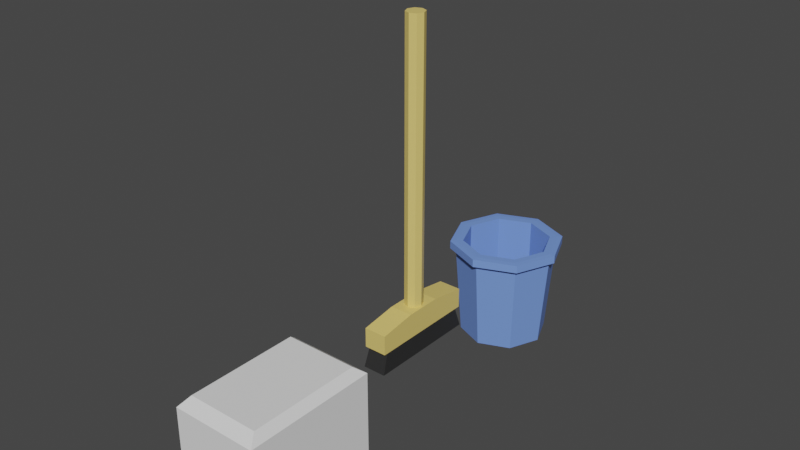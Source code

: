 # Source: closet_supplies.blend  (saved by Blender 2.93.21; exported with 4.5.12 LTS)
import bpy
from mathutils import Matrix  # noqa: F401  (used for matrix-valued properties, if any)

bpy.ops.wm.read_factory_settings(use_empty=True)
scene = bpy.context.scene
scene.name = 'Scene'

# ---- collections
col_collection = bpy.data.collections.new('Collection'); scene.collection.children.link(col_collection)

# ---- materials (node trees are filled in below, after node groups)
mat_material_003 = bpy.data.materials.new('Material.003')
mat_material_003.use_transparent_shadow = False
mat_material_001 = bpy.data.materials.new('Material.001')
mat_material_001.use_transparent_shadow = False
mat_material_002 = bpy.data.materials.new('Material.002')
mat_material_002.use_transparent_shadow = False

# ---- material node trees
mat_material_003.use_nodes = True; mat_material_003.node_tree.nodes.clear()
_N = mat_material_003.node_tree.nodes; _L = mat_material_003.node_tree.links
n0 = _N.new('ShaderNodeBsdfPrincipled'); n0.name = 'Principled BSDF'; n0.location = (10, 300)
n0.distribution = 'GGX'
n0.subsurface_method = 'BURLEY'
n0.inputs[0].default_value = (0.1729, 0.3077, 0.8, 1.0)
n0.inputs[3].default_value = 1.45
n0.inputs[27].default_value = (0.0, 0.0, 0.0, 1.0)
n0.inputs[28].default_value = 1.0
n1 = _N.new('ShaderNodeOutputMaterial'); n1.name = 'Material Output'; n1.location = (300, 300)
_L.new(n0.outputs[0], n1.inputs[0])
n1.is_active_output = True
mat_material_001.use_nodes = True; mat_material_001.node_tree.nodes.clear()
_N = mat_material_001.node_tree.nodes; _L = mat_material_001.node_tree.links
n0 = _N.new('ShaderNodeBsdfPrincipled'); n0.name = 'Principled BSDF'; n0.location = (10, 300)
n0.distribution = 'GGX'
n0.subsurface_method = 'BURLEY'
n0.inputs[0].default_value = (0.8, 0.6059, 0.1734, 1.0)
n0.inputs[3].default_value = 1.45
n0.inputs[27].default_value = (0.0, 0.0, 0.0, 1.0)
n0.inputs[28].default_value = 1.0
n1 = _N.new('ShaderNodeOutputMaterial'); n1.name = 'Material Output'; n1.location = (300, 300)
_L.new(n0.outputs[0], n1.inputs[0])
n1.is_active_output = True
mat_material_002.use_nodes = True; mat_material_002.node_tree.nodes.clear()
_N = mat_material_002.node_tree.nodes; _L = mat_material_002.node_tree.links
n0 = _N.new('ShaderNodeBsdfPrincipled'); n0.name = 'Principled BSDF'; n0.location = (10, 300)
n0.distribution = 'GGX'
n0.subsurface_method = 'BURLEY'
n0.inputs[0].default_value = (0.02539, 0.02539, 0.02539, 1.0)
n0.inputs[3].default_value = 1.45
n0.inputs[27].default_value = (0.0, 0.0, 0.0, 1.0)
n0.inputs[28].default_value = 1.0
n1 = _N.new('ShaderNodeOutputMaterial'); n1.name = 'Material Output'; n1.location = (300, 300)
_L.new(n0.outputs[0], n1.inputs[0])
n1.is_active_output = True

# ---- world
world_world = bpy.data.worlds.new('World'); scene.world = world_world
world_world.use_nodes = True; world_world.node_tree.nodes.clear()
_N = world_world.node_tree.nodes; _L = world_world.node_tree.links
n0 = _N.new('ShaderNodeOutputWorld'); n0.name = 'World Output'; n0.location = (300, 300)
n1 = _N.new('ShaderNodeBackground'); n1.name = 'Background'; n1.location = (10, 300)
n1.inputs[0].default_value = (0.05088, 0.05088, 0.05088, 1.0)
_L.new(n1.outputs[0], n0.inputs[0])
n0.is_active_output = True
world_world.color = (0.05088, 0.05088, 0.05088)
world_world.use_sun_shadow = False
world_world.sun_shadow_jitter_overblur = 0.0

# ---- meshes
me_cylinder_001 = bpy.data.meshes.new('Cylinder.001')
me_cylinder_001.from_pydata([(2.474e-10, 0.8545, -1.0), (0.0, 0.8595, 1.0), (0.6042, 0.6042, -1.0), (0.6078, 0.6078, 1.0), (0.8545, -3.994e-08, -1.0), (0.8595, -4.145e-08, 1.0), (0.6042, -0.6042, -1.0), (0.6078, -0.6078, 1.0), (-7.446e-08, -0.8545, -1.0), (-8.742e-08, -0.8595, 1.0), (-0.6042, -0.6042, -1.0), (-0.6078, -0.6078, 1.0), (-0.8545, 7.604e-09, -1.0), (-0.8595, 2.552e-08, 1.0), (-0.6042, 0.6042, -1.0), (-0.6078, 0.6078, 1.0), (0.7071, 0.7071, 1.0), (0.0, 1.0, 1.0), (1.0, -4.371e-08, 1.0), (0.7071, -0.7071, 1.0), (-8.742e-08, -1.0, 1.0), (-0.7071, -0.7071, 1.0), (-1.0, 1.192e-08, 1.0), (-0.7071, 0.7071, 1.0), (0.6078, 0.6078, -0.8481), (0.0, 0.8595, -0.8481), (0.8595, -4.145e-08, -0.8481), (0.6078, -0.6078, -0.8481), (-8.742e-08, -0.8595, -0.8481), (-0.6078, -0.6078, -0.8481), (-0.8595, 2.552e-08, -0.8481), (-0.6078, 0.6078, -0.8481), (0.0, 1.0, 0.8337), (0.7071, 0.7071, 0.8337), (1.0, -4.371e-08, 0.8337), (0.7071, -0.7071, 0.8337), (-8.742e-08, -1.0, 0.8337), (-0.7071, -0.7071, 0.8337), (-1.0, 1.192e-08, 0.8337), (-0.7071, 0.7071, 0.8337), (0.7861, 0.7861, 0.9945), (-7.5e-10, 1.112, 0.9945), (-7.5e-10, 1.112, 0.8391), (1.112, -4.69e-08, 0.9945), (0.7861, -0.7861, 0.9945), (-9.794e-08, -1.112, 0.9945), (-0.7861, -0.7861, 0.9945), (-1.112, 1.495e-08, 0.9945), (-0.7861, 0.7861, 0.9945), (0.7861, 0.7861, 0.8391), (1.112, -4.69e-08, 0.8391), (0.7861, -0.7861, 0.8391), (-9.794e-08, -1.112, 0.8391), (-0.7861, -0.7861, 0.8391), (-1.112, 1.495e-08, 0.8391), (-0.7861, 0.7861, 0.8391)], [], [(17, 16, 40, 41), (23, 17, 41, 48), (18, 19, 44, 43), (37, 36, 52, 53), (38, 37, 53, 54), (20, 21, 46, 45), (9, 7, 27, 28), (39, 38, 54, 55), (22, 23, 48, 47), (0, 2, 4, 6, 8, 10, 12, 14), (1, 3, 16, 17), (3, 5, 18, 16), (5, 7, 19, 18), (7, 9, 20, 19), (9, 11, 21, 20), (11, 13, 22, 21), (13, 15, 23, 22), (15, 1, 17, 23), (24, 25, 31, 30, 29, 28, 27, 26), (5, 3, 24, 26), (15, 13, 30, 31), (11, 9, 28, 29), (7, 5, 26, 27), (3, 1, 25, 24), (1, 15, 31, 25), (13, 11, 29, 30), (14, 39, 32, 0), (12, 38, 39, 14), (10, 37, 38, 12), (8, 36, 37, 10), (6, 35, 36, 8), (4, 34, 35, 6), (2, 33, 34, 4), (0, 32, 33, 2), (42, 41, 40, 49), (49, 40, 43, 50), (50, 43, 44, 51), (51, 44, 45, 52), (52, 45, 46, 53), (53, 46, 47, 54), (54, 47, 48, 55), (55, 48, 41, 42), (36, 35, 51, 52), (21, 22, 47, 46), (35, 34, 50, 51), (34, 33, 49, 50), (19, 20, 45, 44), (33, 32, 42, 49), (32, 39, 55, 42), (16, 18, 43, 40)])
_uv = me_cylinder_001.uv_layers.new(name='UVMap')
_uv.uv.foreach_set('vector', [0.25, 0.49, 0.4197, 0.4197, 0.4197, 0.4197, 0.25, 0.49, 0.08029, 0.4197, 0.25, 0.49, 0.25, 0.49, 0.08029, 0.4197, 0.49, 0.25, 0.4197, 0.08029, 0.4197, 0.08029, 0.49, 0.25, 0.375, 0.75, 0.5, 0.75, 0.5, 0.75, 0.375, 0.75, 0.25, 0.75, 0.375, 0.75, 0.375, 0.75, 0.25, 0.75, 0.25, 0.01, 0.08029, 0.08029, 0.08029, 0.08029, 0.25, 0.01, 0.25, 0.04371, 0.3959, 0.1041, 0.3959, 0.1041, 0.25, 0.04371, 0.125, 0.75, 0.25, 0.75, 0.25, 0.75, 0.125, 0.75, 0.01, 0.25, 0.08029, 0.4197, 0.08029, 0.4197, 0.01, 0.25, 0.75, 0.49, 0.9197, 0.4197, 0.99, 0.25, 0.9197, 0.08029, 0.75, 0.01, 0.5803, 0.08029, 0.51, 0.25, 0.5803, 0.4197, 0.25, 0.4563, 0.3959, 0.3959, 0.4197, 0.4197, 0.25, 0.49, 0.3959, 0.3959, 0.4563, 0.25, 0.49, 0.25, 0.4197, 0.4197, 0.4563, 0.25, 0.3959, 0.1041, 0.4197, 0.08029, 0.49, 0.25, 0.3959, 0.1041, 0.25, 0.04371, 0.25, 0.01, 0.4197, 0.08029, 0.25, 0.04371, 0.1041, 0.1041, 0.08029, 0.08029, 0.25, 0.01, 0.1041, 0.1041, 0.04371, 0.25, 0.01, 0.25, 0.08029, 0.08029, 0.04371, 0.25, 0.1041, 0.3959, 0.08029, 0.4197, 0.01, 0.25, 0.1041, 0.3959, 0.25, 0.4563, 0.25, 0.49, 0.08029, 0.4197, 0.3959, 0.3959, 0.25, 0.4563, 0.1041, 0.3959, 0.04371, 0.25, 0.1041, 0.1041, 0.25, 0.04371, 0.3959, 0.1041, 0.4563, 0.25, 0.4563, 0.25, 0.3959, 0.3959, 0.3959, 0.3959, 0.4563, 0.25, 0.1041, 0.3959, 0.04371, 0.25, 0.04371, 0.25, 0.1041, 0.3959, 0.1041, 0.1041, 0.25, 0.04371, 0.25, 0.04371, 0.1041, 0.1041, 0.3959, 0.1041, 0.4563, 0.25, 0.4563, 0.25, 0.3959, 0.1041, 0.3959, 0.3959, 0.25, 0.4563, 0.25, 0.4563, 0.3959, 0.3959, 0.25, 0.4563, 0.1041, 0.3959, 0.1041, 0.3959, 0.25, 0.4563, 0.04371, 0.25, 0.1041, 0.1041, 0.1041, 0.1041, 0.04371, 0.25, 0.125, 0.5, 0.125, 0.75, 0.0, 0.75, 0.0, 0.5, 0.25, 0.5, 0.25, 0.75, 0.125, 0.75, 0.125, 0.5, 0.375, 0.5, 0.375, 0.75, 0.25, 0.75, 0.25, 0.5, 0.5, 0.5, 0.5, 0.75, 0.375, 0.75, 0.375, 0.5, 0.625, 0.5, 0.625, 0.75, 0.5, 0.75, 0.5, 0.5, 0.75, 0.5, 0.75, 0.75, 0.625, 0.75, 0.625, 0.5, 0.875, 0.5, 0.875, 0.75, 0.75, 0.75, 0.75, 0.5, 1.0, 0.5, 1.0, 0.75, 0.875, 0.75, 0.875, 0.5, 1.0, 0.75, 1.0, 1.0, 0.875, 1.0, 0.875, 0.75, 0.875, 0.75, 0.875, 1.0, 0.75, 1.0, 0.75, 0.75, 0.75, 0.75, 0.75, 1.0, 0.625, 1.0, 0.625, 0.75, 0.625, 0.75, 0.625, 1.0, 0.5, 1.0, 0.5, 0.75, 0.5, 0.75, 0.5, 1.0, 0.375, 1.0, 0.375, 0.75, 0.375, 0.75, 0.375, 1.0, 0.25, 1.0, 0.25, 0.75, 0.25, 0.75, 0.25, 1.0, 0.125, 1.0, 0.125, 0.75, 0.125, 0.75, 0.125, 1.0, 0.0, 1.0, 0.0, 0.75, 0.5, 0.75, 0.625, 0.75, 0.625, 0.75, 0.5, 0.75, 0.08029, 0.08029, 0.01, 0.25, 0.01, 0.25, 0.08029, 0.08029, 0.625, 0.75, 0.75, 0.75, 0.75, 0.75, 0.625, 0.75, 0.75, 0.75, 0.875, 0.75, 0.875, 0.75, 0.75, 0.75, 0.4197, 0.08029, 0.25, 0.01, 0.25, 0.01, 0.4197, 0.08029, 0.875, 0.75, 1.0, 0.75, 1.0, 0.75, 0.875, 0.75, 0.0, 0.75, 0.125, 0.75, 0.125, 0.75, 0.0, 0.75, 0.4197, 0.4197, 0.49, 0.25, 0.49, 0.25, 0.4197, 0.4197])
me_cylinder_001.materials.append(mat_material_003)
me_cylinder_001.use_remesh_fix_poles = True
me_cylinder_001.use_remesh_preserve_attributes = False
me_cylinder_001.update()
me_cylinder_002 = bpy.data.meshes.new('Cylinder.002')
me_cylinder_002.from_pydata([(0.0, 1.0, -1.0), (0.0, 1.0, 30.21), (0.7071, 0.7071, -1.0), (0.7071, 0.7071, 30.21), (1.0, -4.371e-08, -1.0), (1.0, -4.371e-08, 30.21), (0.7071, -0.7071, -1.0), (0.7071, -0.7071, 30.21), (-8.742e-08, -1.0, -1.0), (-8.742e-08, -1.0, 30.21), (-0.7071, -0.7071, -1.0), (-0.7071, -0.7071, 30.21), (-1.0, 1.192e-08, -1.0), (-1.0, 1.192e-08, 30.21), (-0.7071, 0.7071, -1.0), (-0.7071, 0.7071, 30.21)], [], [(0, 1, 3, 2), (2, 3, 5, 4), (4, 5, 7, 6), (6, 7, 9, 8), (8, 9, 11, 10), (10, 11, 13, 12), (3, 1, 15, 13, 11, 9, 7, 5), (12, 13, 15, 14), (14, 15, 1, 0), (0, 2, 4, 6, 8, 10, 12, 14)])
_uv = me_cylinder_002.uv_layers.new(name='UVMap')
_uv.uv.foreach_set('vector', [1.0, 0.5, 1.0, 1.0, 0.875, 1.0, 0.875, 0.5, 0.875, 0.5, 0.875, 1.0, 0.75, 1.0, 0.75, 0.5, 0.75, 0.5, 0.75, 1.0, 0.625, 1.0, 0.625, 0.5, 0.625, 0.5, 0.625, 1.0, 0.5, 1.0, 0.5, 0.5, 0.5, 0.5, 0.5, 1.0, 0.375, 1.0, 0.375, 0.5, 0.375, 0.5, 0.375, 1.0, 0.25, 1.0, 0.25, 0.5, 0.4197, 0.4197, 0.25, 0.49, 0.08029, 0.4197, 0.01, 0.25, 0.08029, 0.08029, 0.25, 0.01, 0.4197, 0.08029, 0.49, 0.25, 0.25, 0.5, 0.25, 1.0, 0.125, 1.0, 0.125, 0.5, 0.125, 0.5, 0.125, 1.0, 0.0, 1.0, 0.0, 0.5, 0.75, 0.49, 0.9197, 0.4197, 0.99, 0.25, 0.9197, 0.08029, 0.75, 0.01, 0.5803, 0.08029, 0.51, 0.25, 0.5803, 0.4197])
me_cylinder_002.materials.append(mat_material_001)
me_cylinder_002.use_remesh_fix_poles = True
me_cylinder_002.use_remesh_preserve_attributes = False
me_cylinder_002.update()
me_cube_001 = bpy.data.meshes.new('Cube.001')
me_cube_001.from_pydata([(-1.0, -1.0, -1.0), (-1.0, -1.0, 1.0), (-1.0, 1.0, -1.0), (-1.0, 1.0, 1.0), (1.0, -1.0, -1.0), (1.0, -1.0, 1.0), (1.0, 1.0, -1.0), (1.0, 1.0, 1.0), (-1.0, 0.3333, -1.0), (-1.0, -0.3333, -1.0), (-1.0, -0.3333, 1.559), (-1.0, 0.3333, 1.559), (1.0, -0.3333, -1.0), (1.0, 0.3333, -1.0), (1.0, 0.3333, 1.559), (1.0, -0.3333, 1.559), (-0.9112, -0.3037, -1.0), (-0.9112, -0.9112, -1.0), (0.9112, 0.9112, -1.0), (-0.9112, 0.9112, -1.0), (0.9112, 0.3037, -1.0), (0.9112, -0.9112, -1.0), (-0.9112, 0.3037, -1.0), (0.9112, -0.3037, -1.0), (-1.033, -0.3445, -3.132), (-1.033, -1.033, -3.132), (1.033, 1.033, -3.132), (-1.033, 1.033, -3.132), (1.033, 0.3445, -3.132), (1.033, -1.033, -3.132), (-1.033, 0.3445, -3.132), (1.033, -0.3445, -3.132)], [], [(8, 11, 3, 2), (2, 3, 7, 6), (12, 15, 5, 4), (4, 5, 1, 0), (6, 13, 20, 18), (15, 10, 1, 5), (7, 3, 11, 14), (14, 11, 10, 15), (0, 9, 16, 17), (9, 8, 22, 16), (6, 7, 14, 13), (13, 14, 15, 12), (0, 1, 10, 9), (9, 10, 11, 8), (21, 17, 25, 29), (16, 22, 30, 24), (20, 23, 31, 28), (12, 4, 21, 23), (8, 2, 19, 22), (4, 0, 17, 21), (13, 12, 23, 20), (2, 6, 18, 19), (24, 31, 29, 25), (27, 26, 28, 30), (30, 28, 31, 24), (19, 18, 26, 27), (23, 21, 29, 31), (22, 19, 27, 30), (18, 20, 28, 26), (17, 16, 24, 25)])
me_cube_001.polygons.foreach_set('material_index', [0, 0, 0, 0, 0, 0, 0, 0, 0, 0, 0, 0, 0, 0, 1, 1, 1, 0, 0, 0, 0, 0, 1, 1, 1, 1, 1, 1, 1, 1])
_uv = me_cube_001.uv_layers.new(name='UVMap')
_uv.uv.foreach_set('vector', [0.375, 0.1667, 0.625, 0.1667, 0.625, 0.25, 0.375, 0.25, 0.375, 0.25, 0.625, 0.25, 0.625, 0.5, 0.375, 0.5, 0.375, 0.6667, 0.625, 0.6667, 0.625, 0.75, 0.375, 0.75, 0.375, 0.75, 0.625, 0.75, 0.625, 1.0, 0.375, 1.0, 0.375, 0.5, 0.375, 0.5833, 0.375, 0.5833, 0.375, 0.5, 0.625, 0.6667, 0.875, 0.6667, 0.875, 0.75, 0.625, 0.75, 0.625, 0.5, 0.875, 0.5, 0.875, 0.5833, 0.625, 0.5833, 0.625, 0.5833, 0.875, 0.5833, 0.875, 0.6667, 0.625, 0.6667, 0.375, 0.0, 0.375, 0.08333, 0.375, 0.08333, 0.375, 0.0, 0.375, 0.08333, 0.375, 0.1667, 0.375, 0.1667, 0.375, 0.08333, 0.375, 0.5, 0.625, 0.5, 0.625, 0.5833, 0.375, 0.5833, 0.375, 0.5833, 0.625, 0.5833, 0.625, 0.6667, 0.375, 0.6667, 0.375, 0.0, 0.625, 0.0, 0.625, 0.08333, 0.375, 0.08333, 0.375, 0.08333, 0.625, 0.08333, 0.625, 0.1667, 0.375, 0.1667, 0.375, 0.75, 0.375, 1.0, 0.375, 1.0, 0.375, 0.75, 0.375, 0.08333, 0.375, 0.1667, 0.375, 0.1667, 0.375, 0.08333, 0.375, 0.5833, 0.375, 0.6667, 0.375, 0.6667, 0.375, 0.5833, 0.375, 0.6667, 0.375, 0.75, 0.375, 0.75, 0.375, 0.6667, 0.375, 0.1667, 0.375, 0.25, 0.375, 0.25, 0.375, 0.1667, 0.375, 0.75, 0.375, 1.0, 0.375, 1.0, 0.375, 0.75, 0.375, 0.5833, 0.375, 0.6667, 0.375, 0.6667, 0.375, 0.5833, 0.375, 0.25, 0.375, 0.5, 0.375, 0.5, 0.375, 0.25, 0.125, 0.6667, 0.375, 0.6667, 0.375, 0.75, 0.125, 0.75, 0.125, 0.5, 0.375, 0.5, 0.375, 0.5833, 0.125, 0.5833, 0.125, 0.5833, 0.375, 0.5833, 0.375, 0.6667, 0.125, 0.6667, 0.375, 0.25, 0.375, 0.5, 0.375, 0.5, 0.375, 0.25, 0.375, 0.6667, 0.375, 0.75, 0.375, 0.75, 0.375, 0.6667, 0.375, 0.1667, 0.375, 0.25, 0.375, 0.25, 0.375, 0.1667, 0.375, 0.5, 0.375, 0.5833, 0.375, 0.5833, 0.375, 0.5, 0.375, 0.0, 0.375, 0.08333, 0.375, 0.08333, 0.375, 0.0])
me_cube_001.materials.append(mat_material_001)
me_cube_001.materials.append(mat_material_002)
me_cube_001.use_remesh_fix_poles = True
me_cube_001.use_remesh_preserve_attributes = False
me_cube_001.update()
me_cube_002 = bpy.data.meshes.new('Cube.002')
me_cube_002.from_pydata([(-0.8389, -0.8389, -1.0), (-1.0, -1.0, -0.8389), (-0.8389, -0.8389, 1.0), (-1.0, -1.0, 0.8389), (-0.8389, 0.8389, -1.0), (-1.0, 1.0, -0.8389), (-0.8389, 0.8389, 1.0), (-1.0, 1.0, 0.8389), (0.8389, -0.8389, -1.0), (1.0, -1.0, -0.8389), (0.8389, -0.8389, 1.0), (1.0, -1.0, 0.8389), (0.8389, 0.8389, -1.0), (1.0, 1.0, -0.8389), (0.8389, 0.8389, 1.0), (1.0, 1.0, 0.8389)], [], [(9, 11, 3, 1), (13, 15, 11, 9), (14, 6, 2, 10), (1, 3, 7, 5), (5, 7, 15, 13), (4, 0, 1, 5), (2, 6, 7, 3), (12, 4, 5, 13), (6, 14, 15, 7), (8, 12, 13, 9), (14, 10, 11, 15), (0, 8, 9, 1), (10, 2, 3, 11), (4, 12, 8, 0)])
_uv = me_cube_002.uv_layers.new(name='UVMap')
_uv.uv.foreach_set('vector', [1.091, 0.09127, 1.091, 0.9087, 1.091, 0.9087, 1.091, 0.09127, -0.09274, 0.09127, -0.09274, 0.9087, 1.091, 0.9087, 1.091, 0.09127, 0.002625, 0.9872, 0.002625, 0.9872, 0.9958, 0.9872, 0.9958, 0.9872, 1.091, 0.09127, 1.091, 0.9087, -0.09274, 0.9087, -0.09274, 0.09127, -0.09274, 0.09127, -0.09274, 0.9087, -0.09274, 0.9087, -0.09274, 0.09127, 0.002625, 0.01278, 0.9958, 0.01278, 1.091, 0.09127, -0.09274, 0.09127, 0.9958, 0.9872, 0.002625, 0.9872, -0.09274, 0.9087, 1.091, 0.9087, 0.002625, 0.01278, 0.002625, 0.01278, -0.09274, 0.09127, -0.09274, 0.09127, 0.002625, 0.9872, 0.002625, 0.9872, -0.09274, 0.9087, -0.09274, 0.9087, 0.9958, 0.01278, 0.002625, 0.01278, -0.09274, 0.09127, 1.091, 0.09127, 0.002625, 0.9872, 0.9958, 0.9872, 1.091, 0.9087, -0.09274, 0.9087, 0.9958, 0.01278, 0.9958, 0.01278, 1.091, 0.09127, 1.091, 0.09127, 0.9958, 0.9872, 0.9958, 0.9872, 1.091, 0.9087, 1.091, 0.9087, 0.002625, 0.01278, 0.002625, 0.01278, 0.9958, 0.01278, 0.9958, 0.01278])
me_cube_002.use_remesh_fix_poles = True
me_cube_002.use_remesh_preserve_attributes = False
me_cube_002.update()

# ---- objects
ob_cylinder = bpy.data.objects.new('Cylinder', me_cylinder_001)
ob_cylinder_001 = bpy.data.objects.new('Cylinder.001', me_cylinder_002)
ob_cube = bpy.data.objects.new('Cube', me_cube_001)
ob_cube_001 = bpy.data.objects.new('Cube.001', me_cube_002)

# ---- transforms, parenting, visibility, modifiers, constraints
ob_cylinder.location = (0.0, 2.88, 0.0)
ob_cylinder_001.location = (0.0, 0.0, 1.0)
ob_cylinder_001.scale = (0.1726, 0.1726, 0.1726)
ob_cube.location = (0.0, 0.0, 0.569)
ob_cube.scale = (0.218, 1.059, 0.1903)
ob_cube_001.location = (0.0, -3.481, 0.0)
ob_cube_001.scale = (0.8267, 1.282, 1.055)

# ---- collection membership
col_collection.objects.link(ob_cylinder)
col_collection.objects.link(ob_cylinder_001)
col_collection.objects.link(ob_cube)
col_collection.objects.link(ob_cube_001)

# ---- scene / render settings (as saved in the file)
scene.frame_start = 1; scene.frame_end = 250; scene.frame_set(1)
scene.render.engine = 'BLENDER_EEVEE_NEXT'
scene.cycles.use_denoising = False
scene.cycles.samples = 128
scene.cycles.sampling_pattern = 'TABULATED_SOBOL'
scene.cycles.use_adaptive_sampling = False
scene.cycles.use_light_tree = False
scene.view_settings.view_transform = 'Filmic'
bpy.context.view_layer.update()

# ---- added for rendering (the .blend has no active camera and no usable light): camera, sun
cam_auto = bpy.data.cameras.new('AutoCamera')
cam_auto.lens = 50.0
cam_auto.sensor_width = 36.0
cam_auto.clip_end = 1000.0
ob_auto_camera = bpy.data.objects.new('AutoCamera', cam_auto)
scene.collection.objects.link(ob_auto_camera)
ob_auto_camera.location = (10.7292, -13.2607, 11.1639)
ob_auto_camera.rotation_euler = (1.09748, -7.21219e-08, 0.694738)
scene.camera = ob_auto_camera
light_auto_sun = bpy.data.lights.new('AutoSun', 'SUN')
light_auto_sun.energy = 3.0
light_auto_sun.angle = 0.0523599
ob_auto_sun = bpy.data.objects.new('AutoSun', light_auto_sun)
scene.collection.objects.link(ob_auto_sun)
ob_auto_sun.rotation_euler = (0.872665, 0.174533, 0.523599)
bpy.context.view_layer.update()
